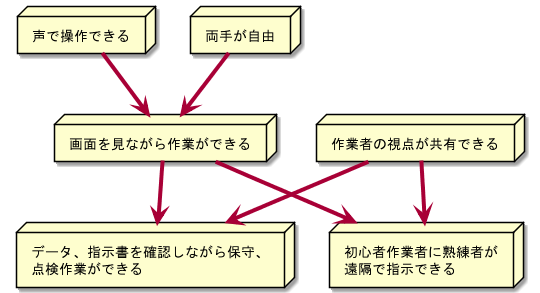

The diagram above was rendered by PlantUML. Its source (embedded in the PNG):
@startuml SmartGrass

node "声で操作できる" as c1

node "両手が自由" as c2

node "画面を見ながら作業ができる" as c3
c1 -[thickness=4]-> c3
c2 -[thickness=4]-> c3

node "作業者の視点が共有できる" as c4

node "データ、指示書を確認しながら保守、\n点検作業ができる" as c5
c3 -[thickness=4]-> c5
c4 -[thickness=4]-> c5

node "初心者作業者に熟練者が\n遠隔で指示できる" as c7
c3 -[thickness=4]-> c7
c4 -[thickness=4]-> c7

@enduml